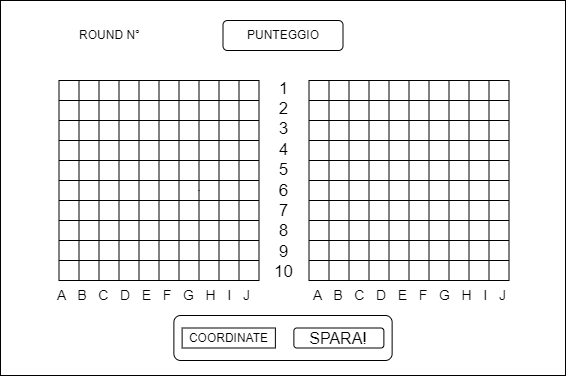

The diagram above was exported from draw.io. Its source (the exported page's mxGraphModel, read from the mxfile embedded in the PNG):
<mxGraphModel dx="1011" dy="553" grid="1" gridSize="10" guides="1" tooltips="1" connect="1" arrows="1" fold="1" page="1" pageScale="1" pageWidth="827" pageHeight="1169" math="0" shadow="0">
  <root>
    <mxCell id="0" />
    <mxCell id="1" parent="0" />
    <mxCell id="_1IvCx3SyLJqBvLulnfL-25" value="" style="whiteSpace=wrap;html=1;aspect=fixed;" vertex="1" parent="1">
      <mxGeometry x="441.5" y="655" width="200" height="200" as="geometry" />
    </mxCell>
    <mxCell id="_1IvCx3SyLJqBvLulnfL-26" value="" style="endArrow=none;html=1;rounded=0;entryX=0.5;entryY=0;entryDx=0;entryDy=0;exitX=0.5;exitY=1;exitDx=0;exitDy=0;" edge="1" parent="1" source="_1IvCx3SyLJqBvLulnfL-25" target="_1IvCx3SyLJqBvLulnfL-25">
      <mxGeometry width="50" height="50" relative="1" as="geometry">
        <mxPoint x="511.5" y="765" as="sourcePoint" />
        <mxPoint x="561.5" y="715" as="targetPoint" />
      </mxGeometry>
    </mxCell>
    <mxCell id="_1IvCx3SyLJqBvLulnfL-27" value="" style="endArrow=none;html=1;rounded=0;exitX=0.75;exitY=1;exitDx=0;exitDy=0;entryX=0.75;entryY=0;entryDx=0;entryDy=0;" edge="1" parent="1">
      <mxGeometry width="50" height="50" relative="1" as="geometry">
        <mxPoint x="581.5" y="855" as="sourcePoint" />
        <mxPoint x="581.5" y="655" as="targetPoint" />
      </mxGeometry>
    </mxCell>
    <mxCell id="_1IvCx3SyLJqBvLulnfL-28" value="" style="endArrow=none;html=1;rounded=0;exitX=0.75;exitY=1;exitDx=0;exitDy=0;entryX=0.75;entryY=0;entryDx=0;entryDy=0;" edge="1" parent="1">
      <mxGeometry width="50" height="50" relative="1" as="geometry">
        <mxPoint x="561.5" y="855" as="sourcePoint" />
        <mxPoint x="561.5" y="655" as="targetPoint" />
      </mxGeometry>
    </mxCell>
    <mxCell id="_1IvCx3SyLJqBvLulnfL-29" value="" style="endArrow=none;html=1;rounded=0;exitX=0.75;exitY=1;exitDx=0;exitDy=0;entryX=0.75;entryY=0;entryDx=0;entryDy=0;" edge="1" parent="1">
      <mxGeometry width="50" height="50" relative="1" as="geometry">
        <mxPoint x="601.5" y="855" as="sourcePoint" />
        <mxPoint x="601.5" y="655" as="targetPoint" />
      </mxGeometry>
    </mxCell>
    <mxCell id="_1IvCx3SyLJqBvLulnfL-30" value="" style="endArrow=none;html=1;rounded=0;exitX=0.75;exitY=1;exitDx=0;exitDy=0;entryX=0.75;entryY=0;entryDx=0;entryDy=0;" edge="1" parent="1">
      <mxGeometry width="50" height="50" relative="1" as="geometry">
        <mxPoint x="621.5" y="855" as="sourcePoint" />
        <mxPoint x="621.5" y="655" as="targetPoint" />
      </mxGeometry>
    </mxCell>
    <mxCell id="_1IvCx3SyLJqBvLulnfL-31" value="" style="endArrow=none;html=1;rounded=0;exitX=0.75;exitY=1;exitDx=0;exitDy=0;entryX=0.75;entryY=0;entryDx=0;entryDy=0;" edge="1" parent="1">
      <mxGeometry width="50" height="50" relative="1" as="geometry">
        <mxPoint x="481.5" y="855" as="sourcePoint" />
        <mxPoint x="481.5" y="655" as="targetPoint" />
      </mxGeometry>
    </mxCell>
    <mxCell id="_1IvCx3SyLJqBvLulnfL-32" value="" style="endArrow=none;html=1;rounded=0;exitX=0.75;exitY=1;exitDx=0;exitDy=0;entryX=0.75;entryY=0;entryDx=0;entryDy=0;" edge="1" parent="1">
      <mxGeometry width="50" height="50" relative="1" as="geometry">
        <mxPoint x="521.5" y="855" as="sourcePoint" />
        <mxPoint x="521.5" y="655" as="targetPoint" />
      </mxGeometry>
    </mxCell>
    <mxCell id="_1IvCx3SyLJqBvLulnfL-33" value="" style="endArrow=none;html=1;rounded=0;exitX=0.75;exitY=1;exitDx=0;exitDy=0;entryX=0.75;entryY=0;entryDx=0;entryDy=0;" edge="1" parent="1">
      <mxGeometry width="50" height="50" relative="1" as="geometry">
        <mxPoint x="501.5" y="855" as="sourcePoint" />
        <mxPoint x="501.5" y="655" as="targetPoint" />
      </mxGeometry>
    </mxCell>
    <mxCell id="_1IvCx3SyLJqBvLulnfL-34" value="" style="endArrow=none;html=1;rounded=0;exitX=0.75;exitY=1;exitDx=0;exitDy=0;entryX=0.75;entryY=0;entryDx=0;entryDy=0;" edge="1" parent="1">
      <mxGeometry width="50" height="50" relative="1" as="geometry">
        <mxPoint x="461.5" y="855" as="sourcePoint" />
        <mxPoint x="461.5" y="655" as="targetPoint" />
      </mxGeometry>
    </mxCell>
    <mxCell id="_1IvCx3SyLJqBvLulnfL-35" value="" style="endArrow=none;html=1;rounded=0;exitX=0;exitY=0.5;exitDx=0;exitDy=0;entryX=1;entryY=0.5;entryDx=0;entryDy=0;" edge="1" parent="1" source="_1IvCx3SyLJqBvLulnfL-25" target="_1IvCx3SyLJqBvLulnfL-25">
      <mxGeometry width="50" height="50" relative="1" as="geometry">
        <mxPoint x="511.5" y="785" as="sourcePoint" />
        <mxPoint x="561.5" y="735" as="targetPoint" />
      </mxGeometry>
    </mxCell>
    <mxCell id="_1IvCx3SyLJqBvLulnfL-36" value="" style="endArrow=none;html=1;rounded=0;exitX=0;exitY=0.5;exitDx=0;exitDy=0;entryX=1;entryY=0.5;entryDx=0;entryDy=0;" edge="1" parent="1">
      <mxGeometry width="50" height="50" relative="1" as="geometry">
        <mxPoint x="441.5" y="835" as="sourcePoint" />
        <mxPoint x="641.5" y="835" as="targetPoint" />
      </mxGeometry>
    </mxCell>
    <mxCell id="_1IvCx3SyLJqBvLulnfL-37" value="" style="endArrow=none;html=1;rounded=0;exitX=0;exitY=0.5;exitDx=0;exitDy=0;entryX=1;entryY=0.5;entryDx=0;entryDy=0;" edge="1" parent="1">
      <mxGeometry width="50" height="50" relative="1" as="geometry">
        <mxPoint x="441.5" y="775" as="sourcePoint" />
        <mxPoint x="641.5" y="775" as="targetPoint" />
      </mxGeometry>
    </mxCell>
    <mxCell id="_1IvCx3SyLJqBvLulnfL-38" value="" style="endArrow=none;html=1;rounded=0;exitX=0;exitY=0.5;exitDx=0;exitDy=0;entryX=1;entryY=0.5;entryDx=0;entryDy=0;" edge="1" parent="1">
      <mxGeometry width="50" height="50" relative="1" as="geometry">
        <mxPoint x="441.5" y="815" as="sourcePoint" />
        <mxPoint x="641.5" y="815" as="targetPoint" />
      </mxGeometry>
    </mxCell>
    <mxCell id="_1IvCx3SyLJqBvLulnfL-39" value="" style="endArrow=none;html=1;rounded=0;exitX=0;exitY=0.5;exitDx=0;exitDy=0;entryX=1;entryY=0.5;entryDx=0;entryDy=0;" edge="1" parent="1">
      <mxGeometry width="50" height="50" relative="1" as="geometry">
        <mxPoint x="441.5" y="795" as="sourcePoint" />
        <mxPoint x="641.5" y="795" as="targetPoint" />
      </mxGeometry>
    </mxCell>
    <mxCell id="_1IvCx3SyLJqBvLulnfL-40" value="" style="endArrow=none;html=1;rounded=0;exitX=0;exitY=0.5;exitDx=0;exitDy=0;entryX=1;entryY=0.5;entryDx=0;entryDy=0;" edge="1" parent="1">
      <mxGeometry width="50" height="50" relative="1" as="geometry">
        <mxPoint x="441.5" y="735" as="sourcePoint" />
        <mxPoint x="641.5" y="735" as="targetPoint" />
      </mxGeometry>
    </mxCell>
    <mxCell id="_1IvCx3SyLJqBvLulnfL-41" value="" style="endArrow=none;html=1;rounded=0;exitX=0;exitY=0.5;exitDx=0;exitDy=0;entryX=1;entryY=0.5;entryDx=0;entryDy=0;" edge="1" parent="1">
      <mxGeometry width="50" height="50" relative="1" as="geometry">
        <mxPoint x="441.5" y="695" as="sourcePoint" />
        <mxPoint x="641.5" y="695" as="targetPoint" />
      </mxGeometry>
    </mxCell>
    <mxCell id="_1IvCx3SyLJqBvLulnfL-42" value="" style="endArrow=none;html=1;rounded=0;exitX=0;exitY=0.5;exitDx=0;exitDy=0;entryX=1;entryY=0.5;entryDx=0;entryDy=0;" edge="1" parent="1">
      <mxGeometry width="50" height="50" relative="1" as="geometry">
        <mxPoint x="441.5" y="715" as="sourcePoint" />
        <mxPoint x="641.5" y="715" as="targetPoint" />
      </mxGeometry>
    </mxCell>
    <mxCell id="_1IvCx3SyLJqBvLulnfL-43" value="" style="endArrow=none;html=1;rounded=0;exitX=0;exitY=0.5;exitDx=0;exitDy=0;entryX=1;entryY=0.5;entryDx=0;entryDy=0;" edge="1" parent="1">
      <mxGeometry width="50" height="50" relative="1" as="geometry">
        <mxPoint x="441.5" y="675" as="sourcePoint" />
        <mxPoint x="641.5" y="675" as="targetPoint" />
      </mxGeometry>
    </mxCell>
    <mxCell id="_1IvCx3SyLJqBvLulnfL-44" value="" style="whiteSpace=wrap;html=1;aspect=fixed;" vertex="1" parent="1">
      <mxGeometry x="191.5" y="655" width="200" height="200" as="geometry" />
    </mxCell>
    <mxCell id="_1IvCx3SyLJqBvLulnfL-45" value="" style="endArrow=none;html=1;rounded=0;entryX=0.5;entryY=0;entryDx=0;entryDy=0;exitX=0.5;exitY=1;exitDx=0;exitDy=0;" edge="1" parent="1" source="_1IvCx3SyLJqBvLulnfL-44" target="_1IvCx3SyLJqBvLulnfL-44">
      <mxGeometry width="50" height="50" relative="1" as="geometry">
        <mxPoint x="261.5" y="765" as="sourcePoint" />
        <mxPoint x="311.5" y="715" as="targetPoint" />
      </mxGeometry>
    </mxCell>
    <mxCell id="_1IvCx3SyLJqBvLulnfL-46" value="" style="endArrow=none;html=1;rounded=0;exitX=0.75;exitY=1;exitDx=0;exitDy=0;entryX=0.75;entryY=0;entryDx=0;entryDy=0;" edge="1" parent="1">
      <mxGeometry width="50" height="50" relative="1" as="geometry">
        <mxPoint x="331.5" y="855" as="sourcePoint" />
        <mxPoint x="331.5" y="655" as="targetPoint" />
        <Array as="points">
          <mxPoint x="331.5" y="765" />
        </Array>
      </mxGeometry>
    </mxCell>
    <mxCell id="_1IvCx3SyLJqBvLulnfL-47" value="" style="endArrow=none;html=1;rounded=0;exitX=0.75;exitY=1;exitDx=0;exitDy=0;entryX=0.75;entryY=0;entryDx=0;entryDy=0;" edge="1" parent="1">
      <mxGeometry width="50" height="50" relative="1" as="geometry">
        <mxPoint x="311.5" y="855" as="sourcePoint" />
        <mxPoint x="311.5" y="655" as="targetPoint" />
      </mxGeometry>
    </mxCell>
    <mxCell id="_1IvCx3SyLJqBvLulnfL-48" value="" style="endArrow=none;html=1;rounded=0;exitX=0.75;exitY=1;exitDx=0;exitDy=0;entryX=0.75;entryY=0;entryDx=0;entryDy=0;" edge="1" parent="1">
      <mxGeometry width="50" height="50" relative="1" as="geometry">
        <mxPoint x="351.5" y="855" as="sourcePoint" />
        <mxPoint x="351.5" y="655" as="targetPoint" />
      </mxGeometry>
    </mxCell>
    <mxCell id="_1IvCx3SyLJqBvLulnfL-49" value="" style="endArrow=none;html=1;rounded=0;exitX=0.75;exitY=1;exitDx=0;exitDy=0;entryX=0.75;entryY=0;entryDx=0;entryDy=0;" edge="1" parent="1">
      <mxGeometry width="50" height="50" relative="1" as="geometry">
        <mxPoint x="371.5" y="855" as="sourcePoint" />
        <mxPoint x="371.5" y="655" as="targetPoint" />
      </mxGeometry>
    </mxCell>
    <mxCell id="_1IvCx3SyLJqBvLulnfL-50" value="" style="endArrow=none;html=1;rounded=0;exitX=0.75;exitY=1;exitDx=0;exitDy=0;entryX=0.75;entryY=0;entryDx=0;entryDy=0;" edge="1" parent="1">
      <mxGeometry width="50" height="50" relative="1" as="geometry">
        <mxPoint x="231.5" y="855" as="sourcePoint" />
        <mxPoint x="231.5" y="655" as="targetPoint" />
      </mxGeometry>
    </mxCell>
    <mxCell id="_1IvCx3SyLJqBvLulnfL-51" value="" style="endArrow=none;html=1;rounded=0;exitX=0.75;exitY=1;exitDx=0;exitDy=0;entryX=0.75;entryY=0;entryDx=0;entryDy=0;" edge="1" parent="1">
      <mxGeometry width="50" height="50" relative="1" as="geometry">
        <mxPoint x="271.5" y="855" as="sourcePoint" />
        <mxPoint x="271.5" y="655" as="targetPoint" />
      </mxGeometry>
    </mxCell>
    <mxCell id="_1IvCx3SyLJqBvLulnfL-52" value="" style="endArrow=none;html=1;rounded=0;exitX=0.75;exitY=1;exitDx=0;exitDy=0;entryX=0.75;entryY=0;entryDx=0;entryDy=0;" edge="1" parent="1">
      <mxGeometry width="50" height="50" relative="1" as="geometry">
        <mxPoint x="251.5" y="855" as="sourcePoint" />
        <mxPoint x="251.5" y="655" as="targetPoint" />
      </mxGeometry>
    </mxCell>
    <mxCell id="_1IvCx3SyLJqBvLulnfL-53" value="" style="endArrow=none;html=1;rounded=0;exitX=0.75;exitY=1;exitDx=0;exitDy=0;entryX=0.75;entryY=0;entryDx=0;entryDy=0;" edge="1" parent="1">
      <mxGeometry width="50" height="50" relative="1" as="geometry">
        <mxPoint x="211.5" y="855" as="sourcePoint" />
        <mxPoint x="211.5" y="655" as="targetPoint" />
      </mxGeometry>
    </mxCell>
    <mxCell id="_1IvCx3SyLJqBvLulnfL-54" value="" style="endArrow=none;html=1;rounded=0;exitX=0;exitY=0.5;exitDx=0;exitDy=0;entryX=1;entryY=0.5;entryDx=0;entryDy=0;" edge="1" parent="1" source="_1IvCx3SyLJqBvLulnfL-44" target="_1IvCx3SyLJqBvLulnfL-44">
      <mxGeometry width="50" height="50" relative="1" as="geometry">
        <mxPoint x="261.5" y="785" as="sourcePoint" />
        <mxPoint x="311.5" y="735" as="targetPoint" />
      </mxGeometry>
    </mxCell>
    <mxCell id="_1IvCx3SyLJqBvLulnfL-55" value="" style="endArrow=none;html=1;rounded=0;exitX=0;exitY=0.5;exitDx=0;exitDy=0;entryX=1;entryY=0.5;entryDx=0;entryDy=0;" edge="1" parent="1">
      <mxGeometry width="50" height="50" relative="1" as="geometry">
        <mxPoint x="191.5" y="835" as="sourcePoint" />
        <mxPoint x="391.5" y="835" as="targetPoint" />
      </mxGeometry>
    </mxCell>
    <mxCell id="_1IvCx3SyLJqBvLulnfL-56" value="" style="endArrow=none;html=1;rounded=0;exitX=0;exitY=0.5;exitDx=0;exitDy=0;entryX=1;entryY=0.5;entryDx=0;entryDy=0;" edge="1" parent="1">
      <mxGeometry width="50" height="50" relative="1" as="geometry">
        <mxPoint x="191.5" y="775" as="sourcePoint" />
        <mxPoint x="391.5" y="775" as="targetPoint" />
      </mxGeometry>
    </mxCell>
    <mxCell id="_1IvCx3SyLJqBvLulnfL-57" value="" style="endArrow=none;html=1;rounded=0;exitX=0;exitY=0.5;exitDx=0;exitDy=0;entryX=1;entryY=0.5;entryDx=0;entryDy=0;" edge="1" parent="1">
      <mxGeometry width="50" height="50" relative="1" as="geometry">
        <mxPoint x="191.5" y="815" as="sourcePoint" />
        <mxPoint x="391.5" y="815" as="targetPoint" />
      </mxGeometry>
    </mxCell>
    <mxCell id="_1IvCx3SyLJqBvLulnfL-58" value="" style="endArrow=none;html=1;rounded=0;exitX=0;exitY=0.5;exitDx=0;exitDy=0;entryX=1;entryY=0.5;entryDx=0;entryDy=0;" edge="1" parent="1">
      <mxGeometry width="50" height="50" relative="1" as="geometry">
        <mxPoint x="191.5" y="795" as="sourcePoint" />
        <mxPoint x="391.5" y="795" as="targetPoint" />
      </mxGeometry>
    </mxCell>
    <mxCell id="_1IvCx3SyLJqBvLulnfL-59" value="" style="endArrow=none;html=1;rounded=0;exitX=0;exitY=0.5;exitDx=0;exitDy=0;entryX=1;entryY=0.5;entryDx=0;entryDy=0;" edge="1" parent="1">
      <mxGeometry width="50" height="50" relative="1" as="geometry">
        <mxPoint x="191.5" y="735" as="sourcePoint" />
        <mxPoint x="391.5" y="735" as="targetPoint" />
      </mxGeometry>
    </mxCell>
    <mxCell id="_1IvCx3SyLJqBvLulnfL-60" value="" style="endArrow=none;html=1;rounded=0;exitX=0;exitY=0.5;exitDx=0;exitDy=0;entryX=1;entryY=0.5;entryDx=0;entryDy=0;" edge="1" parent="1">
      <mxGeometry width="50" height="50" relative="1" as="geometry">
        <mxPoint x="191.5" y="695" as="sourcePoint" />
        <mxPoint x="391.5" y="695" as="targetPoint" />
      </mxGeometry>
    </mxCell>
    <mxCell id="_1IvCx3SyLJqBvLulnfL-61" value="" style="endArrow=none;html=1;rounded=0;exitX=0;exitY=0.5;exitDx=0;exitDy=0;entryX=1;entryY=0.5;entryDx=0;entryDy=0;" edge="1" parent="1">
      <mxGeometry width="50" height="50" relative="1" as="geometry">
        <mxPoint x="191.5" y="715" as="sourcePoint" />
        <mxPoint x="391.5" y="715" as="targetPoint" />
      </mxGeometry>
    </mxCell>
    <mxCell id="_1IvCx3SyLJqBvLulnfL-62" value="" style="endArrow=none;html=1;rounded=0;exitX=0;exitY=0.5;exitDx=0;exitDy=0;entryX=1;entryY=0.5;entryDx=0;entryDy=0;" edge="1" parent="1">
      <mxGeometry width="50" height="50" relative="1" as="geometry">
        <mxPoint x="191.5" y="675" as="sourcePoint" />
        <mxPoint x="391.5" y="675" as="targetPoint" />
      </mxGeometry>
    </mxCell>
    <mxCell id="_1IvCx3SyLJqBvLulnfL-63" value="&lt;font style=&quot;font-size: 17px;&quot;&gt;1&lt;/font&gt;&lt;div style=&quot;font-size: 17px;&quot;&gt;&lt;font style=&quot;font-size: 17px;&quot;&gt;2&lt;/font&gt;&lt;/div&gt;&lt;div style=&quot;font-size: 17px;&quot;&gt;&lt;font style=&quot;font-size: 17px;&quot;&gt;3&lt;/font&gt;&lt;/div&gt;&lt;div style=&quot;font-size: 17px;&quot;&gt;&lt;font style=&quot;font-size: 17px;&quot;&gt;4&lt;/font&gt;&lt;/div&gt;&lt;div style=&quot;font-size: 17px;&quot;&gt;&lt;font style=&quot;font-size: 17px;&quot;&gt;5&lt;/font&gt;&lt;/div&gt;&lt;div style=&quot;font-size: 17px;&quot;&gt;&lt;font style=&quot;font-size: 17px;&quot;&gt;6&lt;/font&gt;&lt;/div&gt;&lt;div style=&quot;font-size: 17px;&quot;&gt;&lt;font style=&quot;font-size: 17px;&quot;&gt;7&lt;/font&gt;&lt;/div&gt;&lt;div style=&quot;font-size: 17px;&quot;&gt;&lt;font style=&quot;font-size: 17px;&quot;&gt;8&lt;/font&gt;&lt;/div&gt;&lt;div style=&quot;font-size: 17px;&quot;&gt;&lt;font style=&quot;font-size: 17px;&quot;&gt;9&lt;/font&gt;&lt;/div&gt;&lt;div style=&quot;font-size: 17px;&quot;&gt;&lt;font style=&quot;font-size: 17px;&quot;&gt;10&lt;/font&gt;&lt;/div&gt;" style="text;html=1;align=center;verticalAlign=middle;resizable=0;points=[];autosize=1;strokeColor=none;fillColor=none;" vertex="1" parent="1">
      <mxGeometry x="395.5" y="645" width="40" height="220" as="geometry" />
    </mxCell>
    <mxCell id="_1IvCx3SyLJqBvLulnfL-64" value="COORDINATE" style="whiteSpace=wrap;html=1;" vertex="1" parent="1">
      <mxGeometry x="314.63" y="902.5" width="93.25" height="20" as="geometry" />
    </mxCell>
    <mxCell id="_1IvCx3SyLJqBvLulnfL-65" value="&lt;font style=&quot;font-size: 16px;&quot;&gt;SPARA!&lt;/font&gt;" style="rounded=1;whiteSpace=wrap;html=1;" vertex="1" parent="1">
      <mxGeometry x="426.38" y="902.5" width="90" height="20" as="geometry" />
    </mxCell>
    <mxCell id="_1IvCx3SyLJqBvLulnfL-67" value="&lt;font style=&quot;font-size: 14px;&quot;&gt;A&amp;nbsp; &amp;nbsp;B&amp;nbsp; &amp;nbsp;C&amp;nbsp; &amp;nbsp;D&amp;nbsp; &amp;nbsp;E&amp;nbsp; &amp;nbsp;F&amp;nbsp; &amp;nbsp;G&amp;nbsp; &amp;nbsp;H&amp;nbsp; &amp;nbsp;I&amp;nbsp; &amp;nbsp;J&lt;/font&gt;" style="text;html=1;align=center;verticalAlign=middle;resizable=0;points=[];autosize=1;strokeColor=none;fillColor=none;" vertex="1" parent="1">
      <mxGeometry x="431.5" y="855" width="220" height="30" as="geometry" />
    </mxCell>
    <mxCell id="_1IvCx3SyLJqBvLulnfL-68" value="&lt;font style=&quot;font-size: 14px;&quot;&gt;A&amp;nbsp; &amp;nbsp;B&amp;nbsp; &amp;nbsp;C&amp;nbsp; &amp;nbsp;D&amp;nbsp; &amp;nbsp;E&amp;nbsp; &amp;nbsp;F&amp;nbsp; &amp;nbsp;G&amp;nbsp; &amp;nbsp;H&amp;nbsp; &amp;nbsp;I&amp;nbsp; &amp;nbsp;J&lt;/font&gt;" style="text;html=1;align=center;verticalAlign=middle;resizable=0;points=[];autosize=1;strokeColor=none;fillColor=none;" vertex="1" parent="1">
      <mxGeometry x="175.5" y="855" width="220" height="30" as="geometry" />
    </mxCell>
    <mxCell id="_1IvCx3SyLJqBvLulnfL-69" value="PUNTEGGIO" style="rounded=1;whiteSpace=wrap;html=1;" vertex="1" parent="1">
      <mxGeometry x="355.5" y="595" width="120" height="30" as="geometry" />
    </mxCell>
    <mxCell id="_1IvCx3SyLJqBvLulnfL-70" value="ROUND N°" style="text;html=1;align=center;verticalAlign=middle;resizable=0;points=[];autosize=1;strokeColor=none;fillColor=none;" vertex="1" parent="1">
      <mxGeometry x="201.5" y="595" width="80" height="30" as="geometry" />
    </mxCell>
    <mxCell id="_1IvCx3SyLJqBvLulnfL-71" value="" style="whiteSpace=wrap;html=1;fillColor=none;" vertex="1" parent="1">
      <mxGeometry x="133" y="575" width="565" height="375" as="geometry" />
    </mxCell>
    <mxCell id="_1IvCx3SyLJqBvLulnfL-72" value="" style="rounded=1;whiteSpace=wrap;html=1;fillColor=none;" vertex="1" parent="1">
      <mxGeometry x="306.38" y="890" width="218.25" height="45" as="geometry" />
    </mxCell>
  </root>
</mxGraphModel>